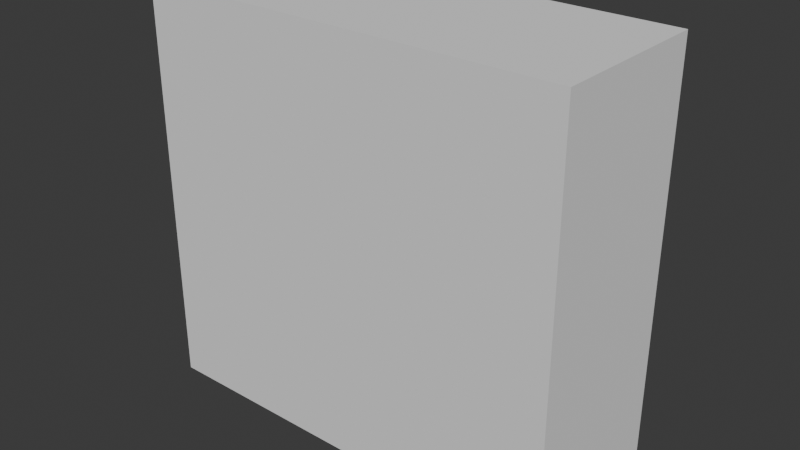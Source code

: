 # Source: Env_Wall_Windowed_A.blend  (saved by Blender 4.5.88; exported with 4.5.12 LTS)
import bpy
from mathutils import Matrix  # noqa: F401  (used for matrix-valued properties, if any)

bpy.ops.wm.read_factory_settings(use_empty=True)
scene = bpy.context.scene
scene.name = 'Scene'

# ---- collections
col_collection = bpy.data.collections.new('Collection'); scene.collection.children.link(col_collection)

# ---- world
world_world = bpy.data.worlds.new('World'); scene.world = world_world
world_world.use_nodes = True; world_world.node_tree.nodes.clear()
_N = world_world.node_tree.nodes; _L = world_world.node_tree.links
n0 = _N.new('ShaderNodeOutputWorld'); n0.name = 'World Output'; n0.location = (200, 100)
n1 = _N.new('ShaderNodeBackground'); n1.name = 'Background'; n1.location = (-200, 100)
n1.inputs[0].default_value = (0.05088, 0.05088, 0.05088, 1.0)
_L.new(n1.outputs[0], n0.inputs[0])
n0.is_active_output = True
world_world.color = (0.05088, 0.05088, 0.05088)
world_world.sun_shadow_jitter_overblur = 0.0

# ---- meshes
me_cube_001 = bpy.data.meshes.new('Cube.001')
me_cube_001.from_pydata([(-1.0, -1.0, -1.0), (-1.0, -1.0, 1.0), (-1.0, 1.0, -1.0), (-1.0, 1.0, 1.0), (1.0, -1.0, -1.0), (1.0, -1.0, 1.0), (1.0, 1.0, -1.0), (1.0, 1.0, 1.0)], [], [(0, 1, 3, 2), (2, 3, 7, 6), (6, 7, 5, 4), (4, 5, 1, 0), (2, 6, 4, 0), (7, 3, 1, 5)])
_uv = me_cube_001.uv_layers.new(name='UVMap')
_uv.uv.foreach_set('vector', [0.375, 0.0, 0.625, 0.0, 0.625, 0.25, 0.375, 0.25, 0.375, 0.25, 0.625, 0.25, 0.625, 0.5, 0.375, 0.5, 0.375, 0.5, 0.625, 0.5, 0.625, 0.75, 0.375, 0.75, 0.375, 0.75, 0.625, 0.75, 0.625, 1.0, 0.375, 1.0, 0.125, 0.5, 0.375, 0.5, 0.375, 0.75, 0.125, 0.75, 0.625, 0.5, 0.875, 0.5, 0.875, 0.75, 0.625, 0.75])
me_cube_001.update()

# ---- objects
ob_empty = bpy.data.objects.new('Empty', None)
ob_empty_001 = bpy.data.objects.new('Empty.001', None)
ob_cube = bpy.data.objects.new('Cube', me_cube_001)

# ---- transforms, parenting, visibility, modifiers, constraints
ob_empty.location = (-6.052, 5.927, 3.5)
ob_empty.rotation_euler = (1.571, 0.0, 0.0)
ob_empty.empty_display_type = 'IMAGE'
ob_empty.empty_display_size = 9.525
ob_empty.empty_image_offset = (0.5641, -0.5013)
ob_empty_001.location = (0.0, 0.0, 3.5)
ob_empty_001.rotation_euler = (1.571, 0.0, 1.571)
ob_empty_001.empty_display_type = 'IMAGE'
ob_empty_001.empty_display_size = 9.525
ob_empty_001.empty_image_offset = (-0.2625, -0.5)
ob_cube.location = (2.612, 4.828, 2.977)
ob_cube.scale = (2.596, 1.0, 2.47)

# ---- collection membership
col_collection.objects.link(ob_empty)
col_collection.objects.link(ob_empty_001)
col_collection.objects.link(ob_cube)

# ---- scene / render settings (as saved in the file)
scene.frame_start = 1; scene.frame_end = 250; scene.frame_set(1)
scene.render.engine = 'BLENDER_EEVEE_NEXT'
bpy.context.view_layer.update()

# ---- added for rendering (the .blend has no active camera and no usable light): camera, sun
cam_auto = bpy.data.cameras.new('AutoCamera')
cam_auto.lens = 50.0
cam_auto.sensor_width = 36.0
cam_auto.clip_end = 1000.0
ob_auto_camera = bpy.data.objects.new('AutoCamera', cam_auto)
scene.collection.objects.link(ob_auto_camera)
ob_auto_camera.location = (9.49659, -3.43352, 8.48424)
ob_auto_camera.rotation_euler = (1.09748, -7.21219e-08, 0.694738)
scene.camera = ob_auto_camera
light_auto_sun = bpy.data.lights.new('AutoSun', 'SUN')
light_auto_sun.energy = 3.0
light_auto_sun.angle = 0.0523599
ob_auto_sun = bpy.data.objects.new('AutoSun', light_auto_sun)
scene.collection.objects.link(ob_auto_sun)
ob_auto_sun.rotation_euler = (0.872665, 0.174533, 0.523599)
bpy.context.view_layer.update()
